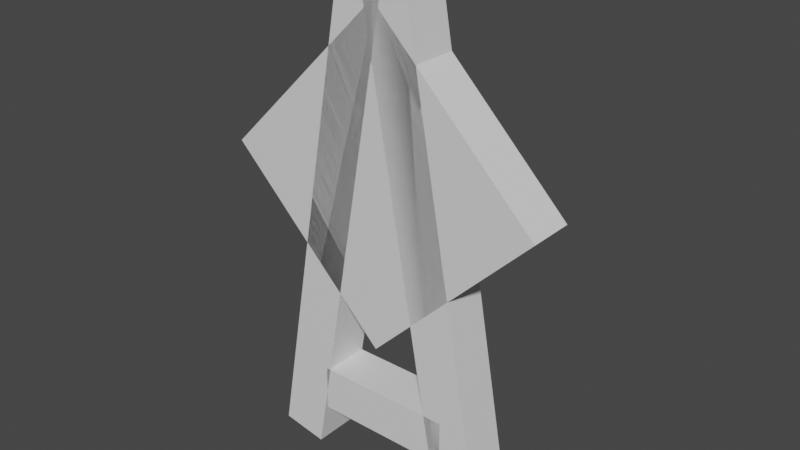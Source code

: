 # Source: unown_a.blend  (saved by Blender 2.81.16; exported with 4.5.12 LTS)
import bpy
from mathutils import Matrix  # noqa: F401  (used for matrix-valued properties, if any)

bpy.ops.wm.read_factory_settings(use_empty=True)
scene = bpy.context.scene
scene.name = 'Scene'

# ---- collections
col_collection = bpy.data.collections.new('Collection'); scene.collection.children.link(col_collection)

# ---- materials (node trees are filled in below, after node groups)
mat_default_obj = bpy.data.materials.new('Default OBJ')
mat_default_obj.use_transparent_shadow = False

# ---- material node trees
mat_default_obj.use_nodes = True; mat_default_obj.node_tree.nodes.clear()
_N = mat_default_obj.node_tree.nodes; _L = mat_default_obj.node_tree.links
n0 = _N.new('ShaderNodeOutputMaterial'); n0.name = 'Material Output'; n0.location = (300, 300)
n1 = _N.new('ShaderNodeBsdfPrincipled'); n1.name = 'Principled BSDF'; n1.location = (10, 300)
n1.distribution = 'GGX'
n1.subsurface_method = 'BURLEY'
n1.inputs[3].default_value = 1.45
n1.inputs[27].default_value = (0.0, 0.0, 0.0, 1.0)
n1.inputs[28].default_value = 1.0
_L.new(n1.outputs[0], n0.inputs[0])
n0.is_active_output = True

# ---- world
world_world = bpy.data.worlds.new('World'); scene.world = world_world
world_world.use_nodes = True; world_world.node_tree.nodes.clear()
_N = world_world.node_tree.nodes; _L = world_world.node_tree.links
n0 = _N.new('ShaderNodeOutputWorld'); n0.name = 'World Output'; n0.location = (300, 300)
n1 = _N.new('ShaderNodeBackground'); n1.name = 'Background'; n1.location = (10, 300)
n1.inputs[0].default_value = (0.05088, 0.05088, 0.05088, 1.0)
_L.new(n1.outputs[0], n0.inputs[0])
n0.is_active_output = True
world_world.color = (0.05088, 0.05088, 0.05088)
world_world.use_sun_shadow = False
world_world.sun_shadow_jitter_overblur = 0.0

# ---- meshes
me_body = bpy.data.meshes.new('Body')
me_body.from_pydata([(0.221, -0.221, 0.0), (0.0, -0.4419, 0.0), (-0.221, -0.221, 0.0), (0.0, 0.0, 0.0), (0.0, -0.4419, 0.0625), (0.221, -0.221, 0.0625), (0.0, 0.0, 0.0625), (-0.221, -0.221, 0.0625)], [], [(0, 1, 2, 3), (4, 5, 6, 7), (3, 2, 7, 6), (5, 4, 1, 0), (5, 0, 3, 6), (1, 4, 7, 2)])
_uv = me_body.uv_layers.new(name='UVMap')
_uv.uv.foreach_set('vector', [0.01562, 0.8125, 0.09375, 0.8125, 0.09375, 0.9688, 0.01562, 0.9688, 0.1094, 0.8125, 0.1875, 0.8125, 0.1875, 0.9688, 0.1094, 0.9688, 0.01562, 0.9688, 0.09375, 0.9688, 0.09375, 1.0, 0.01562, 1.0, 0.09375, 0.9688, 0.1719, 0.9688, 0.1719, 1.0, 0.09375, 1.0, 0.0, 0.8125, 0.01562, 0.8125, 0.01562, 0.9688, 0.0, 0.9688, 0.09375, 0.8125, 0.1094, 0.8125, 0.1094, 0.9688, 0.09375, 0.9688])
me_body.materials.append(mat_default_obj)
me_body.use_remesh_fix_poles = True
me_body.use_remesh_preserve_attributes = False
me_body.use_mirror_vertex_groups = False
me_body.update()
me_eye = bpy.data.meshes.new('Eye')
me_eye.from_pydata([(0.1326, -0.221, -0.03125), (0.0, -0.3536, -0.03125), (-0.1326, -0.221, -0.03125), (0.0, -0.08839, -0.03125), (0.0, -0.3536, 0.03125), (0.1326, -0.221, 0.03125), (0.0, -0.08839, 0.03125), (-0.1326, -0.221, 0.03125)], [], [(0, 1, 2, 3), (4, 5, 6, 7), (3, 2, 7, 6), (5, 4, 1, 0), (5, 0, 3, 6), (1, 4, 7, 2)])
_uv = me_eye.uv_layers.new(name='UVMap')
_uv.uv.foreach_set('vector', [0.2031, 0.875, 0.25, 0.875, 0.25, 0.9688, 0.2031, 0.9688, 0.2656, 0.875, 0.3125, 0.875, 0.3125, 0.9688, 0.2656, 0.9688, 0.2031, 0.9688, 0.25, 0.9688, 0.25, 1.0, 0.2031, 1.0, 0.25, 0.9688, 0.2969, 0.9688, 0.2969, 1.0, 0.25, 1.0, 0.1875, 0.875, 0.2031, 0.875, 0.2031, 0.9688, 0.1875, 0.9688, 0.25, 0.875, 0.2656, 0.875, 0.2656, 0.9688, 0.25, 0.9688])
me_eye.materials.append(mat_default_obj)
me_eye.use_remesh_fix_poles = True
me_eye.use_remesh_preserve_attributes = False
me_eye.use_mirror_vertex_groups = False
me_eye.update()
me_a1 = bpy.data.meshes.new('A1')
me_a1.from_pydata([(0.1592, -0.6196, 0.0), (0.09761, -0.6305, 0.0), (-0.02178, 0.0466, 0.0), (0.03977, 0.05745, 0.0), (0.09761, -0.6305, 0.0625), (0.1592, -0.6196, 0.0625), (0.03977, 0.05745, 0.0625), (-0.02178, 0.0466, 0.0625)], [], [(0, 1, 2, 3), (4, 5, 6, 7), (3, 2, 7, 6), (5, 4, 1, 0), (5, 0, 3, 6), (1, 4, 7, 2)])
_uv = me_a1.uv_layers.new(name='UVMap')
_uv.uv.foreach_set('vector', [0.01562, 0.4375, 0.03125, 0.4375, 0.03125, 0.7812, 0.01562, 0.7812, 0.04688, 0.4375, 0.0625, 0.4375, 0.0625, 0.7812, 0.04688, 0.7812, 0.01562, 0.7812, 0.03125, 0.7812, 0.03125, 0.8125, 0.01562, 0.8125, 0.03125, 0.7812, 0.04688, 0.7812, 0.04688, 0.8125, 0.03125, 0.8125, 0.0, 0.4375, 0.01562, 0.4375, 0.01562, 0.7812, 0.0, 0.7812, 0.03125, 0.4375, 0.04688, 0.4375, 0.04688, 0.7812, 0.03125, 0.7812])
me_a1.materials.append(mat_default_obj)
me_a1.use_remesh_fix_poles = True
me_a1.use_remesh_preserve_attributes = False
me_a1.use_mirror_vertex_groups = False
me_a1.update()
me_a2 = bpy.data.meshes.new('A2')
me_a2.from_pydata([(-0.1017, -0.6329, 0.0), (-0.1633, -0.622, 0.0), (-0.04387, 0.05505, 0.0), (0.01768, 0.04419, 0.0), (-0.1633, -0.622, 0.0625), (-0.1017, -0.6329, 0.0625), (0.01768, 0.04419, 0.0625), (-0.04387, 0.05505, 0.0625)], [], [(0, 1, 2, 3), (4, 5, 6, 7), (3, 2, 7, 6), (5, 4, 1, 0), (5, 0, 3, 6), (1, 4, 7, 2)])
_uv = me_a2.uv_layers.new(name='UVMap')
_uv.uv.foreach_set('vector', [0.01562, 0.4375, 0.03125, 0.4375, 0.03125, 0.7812, 0.01562, 0.7812, 0.04688, 0.4375, 0.0625, 0.4375, 0.0625, 0.7812, 0.04688, 0.7812, 0.01562, 0.7812, 0.03125, 0.7812, 0.03125, 0.8125, 0.01562, 0.8125, 0.03125, 0.7812, 0.04688, 0.7812, 0.04688, 0.8125, 0.03125, 0.8125, 0.0, 0.4375, 0.01562, 0.4375, 0.01562, 0.7812, 0.0, 0.7812, 0.03125, 0.4375, 0.04688, 0.4375, 0.04688, 0.7812, 0.03125, 0.7812])
me_a2.materials.append(mat_default_obj)
me_a2.use_remesh_fix_poles = True
me_a2.use_remesh_preserve_attributes = False
me_a2.use_mirror_vertex_groups = False
me_a2.update()
me_a3 = bpy.data.meshes.new('A3')
me_a3.from_pydata([(0.1016, -0.5707, 0.0), (-0.08585, -0.5707, 0.0), (-0.08585, -0.5082, 0.0), (0.1016, -0.5082, 0.0), (-0.08585, -0.5707, 0.0625), (0.1016, -0.5707, 0.0625), (0.1016, -0.5082, 0.0625), (-0.08585, -0.5082, 0.0625)], [], [(0, 1, 2, 3), (4, 5, 6, 7), (3, 2, 7, 6), (5, 4, 1, 0), (5, 0, 3, 6), (1, 4, 7, 2)])
_uv = me_a3.uv_layers.new(name='UVMap')
_uv.uv.foreach_set('vector', [0.3281, 0.9375, 0.375, 0.9375, 0.375, 0.9688, 0.3281, 0.9688, 0.3906, 0.9375, 0.4375, 0.9375, 0.4375, 0.9688, 0.3906, 0.9688, 0.3281, 0.9688, 0.375, 0.9688, 0.375, 1.0, 0.3281, 1.0, 0.375, 0.9688, 0.4219, 0.9688, 0.4219, 1.0, 0.375, 1.0, 0.3125, 0.9375, 0.3281, 0.9375, 0.3281, 0.9688, 0.3125, 0.9688, 0.375, 0.9375, 0.3906, 0.9375, 0.3906, 0.9688, 0.375, 0.9688])
me_a3.materials.append(mat_default_obj)
me_a3.use_remesh_fix_poles = True
me_a3.use_remesh_preserve_attributes = False
me_a3.use_mirror_vertex_groups = False
me_a3.update()

# ---- objects
ob_body = bpy.data.objects.new('Body', me_body)
ob_eye = bpy.data.objects.new('Eye', me_eye)
ob_a1 = bpy.data.objects.new('A1', me_a1)
ob_a2 = bpy.data.objects.new('A2', me_a2)
ob_a3 = bpy.data.objects.new('A3', me_a3)

# ---- transforms, parenting, visibility, modifiers, constraints
ob_body.location = (0.0, 0.0, 0.6292)
ob_body.rotation_euler = (1.571, -0.0, 0.0)
ob_body.lineart.crease_threshold = 0.0
ob_eye.location = (0.0, 0.0, 0.6292)
ob_eye.rotation_euler = (1.571, -0.0, 0.0)
ob_eye.lineart.crease_threshold = 0.0
ob_a1.location = (0.0, 0.0, 0.6292)
ob_a1.rotation_euler = (1.571, -0.0, 0.0)
ob_a1.lineart.crease_threshold = 0.0
ob_a2.location = (0.0, 0.0, 0.6292)
ob_a2.rotation_euler = (1.571, -0.0, 0.0)
ob_a2.lineart.crease_threshold = 0.0
ob_a3.location = (0.0, 0.0, 0.6292)
ob_a3.rotation_euler = (1.571, -0.0, 0.0)
ob_a3.lineart.crease_threshold = 0.0

# ---- collection membership
col_collection.objects.link(ob_body)
col_collection.objects.link(ob_eye)
col_collection.objects.link(ob_a1)
col_collection.objects.link(ob_a2)
col_collection.objects.link(ob_a3)

# ---- scene / render settings (as saved in the file)
scene.frame_start = 1; scene.frame_end = 250; scene.frame_set(1)
scene.render.engine = 'BLENDER_EEVEE_NEXT'
scene.cycles.use_denoising = False
scene.cycles.samples = 128
scene.cycles.sampling_pattern = 'TABULATED_SOBOL'
scene.cycles.use_adaptive_sampling = False
scene.cycles.use_light_tree = False
scene.view_settings.view_transform = 'Filmic'
bpy.context.view_layer.update()

# ---- added for rendering (the .blend has no active camera and no usable light): camera, sun
cam_auto = bpy.data.cameras.new('AutoCamera')
cam_auto.lens = 50.0
cam_auto.sensor_width = 36.0
cam_auto.clip_end = 1000.0
ob_auto_camera = bpy.data.objects.new('AutoCamera', cam_auto)
scene.collection.objects.link(ob_auto_camera)
ob_auto_camera.location = (0.763315, -0.931603, 0.952149)
ob_auto_camera.rotation_euler = (1.09748, -7.21219e-08, 0.694738)
scene.camera = ob_auto_camera
light_auto_sun = bpy.data.lights.new('AutoSun', 'SUN')
light_auto_sun.energy = 3.0
light_auto_sun.angle = 0.0523599
ob_auto_sun = bpy.data.objects.new('AutoSun', light_auto_sun)
scene.collection.objects.link(ob_auto_sun)
ob_auto_sun.rotation_euler = (0.872665, 0.174533, 0.523599)
bpy.context.view_layer.update()
